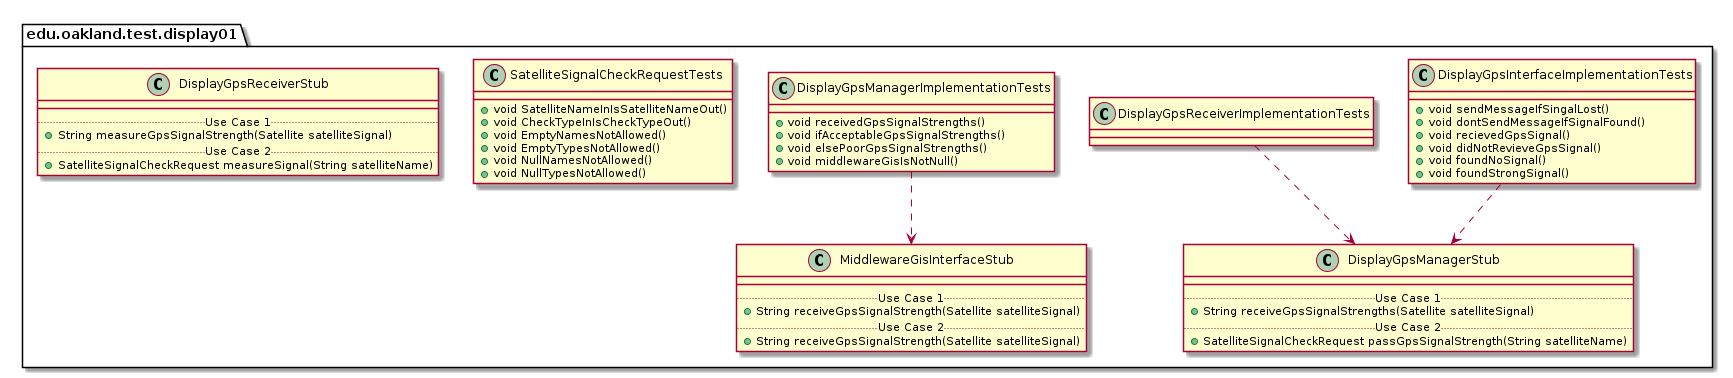

The diagram above was rendered by PlantUML. Its source (embedded in the PNG):
@startuml Display01TestPackage_InternalDependencies

package edu.oakland.test.display01 {
    
}


package edu.oakland.test.display01 {
    class DisplayGpsInterfaceImplementationTests {
      + void sendMessageIfSingalLost()
      + void dontSendMessageIfSignalFound()
      + void recievedGpsSignal()
      + void didNotRevieveGpsSignal()
      + void foundNoSignal()
      + void foundStrongSignal()
    }
}



package edu.oakland.test.display01 {
    class DisplayGpsManagerStub {
        __
        .. Use Case 1 ..
        + String receiveGpsSignalStrengths(Satellite satelliteSignal)
        .. Use Case 2 ..
        + SatelliteSignalCheckRequest passGpsSignalStrength(String satelliteName)
    }
}

DisplayGpsInterfaceImplementationTests ..> DisplayGpsManagerStub

package edu.oakland.test.display01 {
    class DisplayGpsReceiverImplementationTests {

    }
}


DisplayGpsReceiverImplementationTests ..> DisplayGpsManagerStub

package edu.oakland.test.display01 {
    class DisplayGpsManagerImplementationTests {
        + void receivedGpsSignalStrengths()
        + void ifAcceptableGpsSignalStrengths()
        + void elsePoorGpsSignalStrengths()
        + void middlewareGisIsNotNull()
    }
}



package edu.oakland.test.display01 {
    class MiddlewareGisInterfaceStub {
        __
        .. Use Case 1 ..
        + String receiveGpsSignalStrength(Satellite satelliteSignal)
        .. Use Case 2 ..
        + String receiveGpsSignalStrength(Satellite satelliteSignal)
    }
}

DisplayGpsManagerImplementationTests ..> MiddlewareGisInterfaceStub

package edu.oakland.test.display01 {
  class SatelliteSignalCheckRequestTests {
    + void SatelliteNameInIsSatelliteNameOut()
    + void CheckTypeInIsCheckTypeOut()
    + void EmptyNamesNotAllowed()
    + void EmptyTypesNotAllowed()
    + void NullNamesNotAllowed()
    + void NullTypesNotAllowed()
  }
}


package edu.oakland.test.display01 {
    class DisplayGpsReceiverStub {
        __
        .. Use Case 1 ..
        + String measureGpsSignalStrength(Satellite satelliteSignal)
        .. Use Case 2 ..
        + SatelliteSignalCheckRequest measureSignal(String satelliteName)
    }
}


@enduml